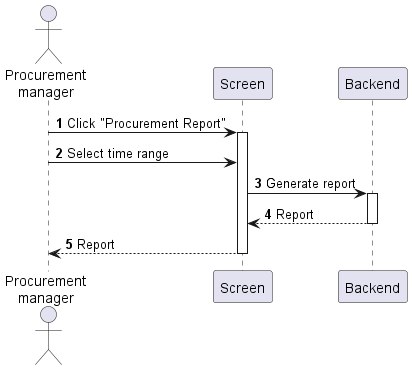

The diagram above was rendered by PlantUML. Its source (embedded in the PNG):
@startuml procurement-generate-report
autonumber

actor "Procurement\nmanager" as a
participant Screen as f
participant Backend as b

a -> f : Click "Procurement Report"
activate f
a -> f : Select time range
f -> b : Generate report
activate b
return Report
return Report
@enduml